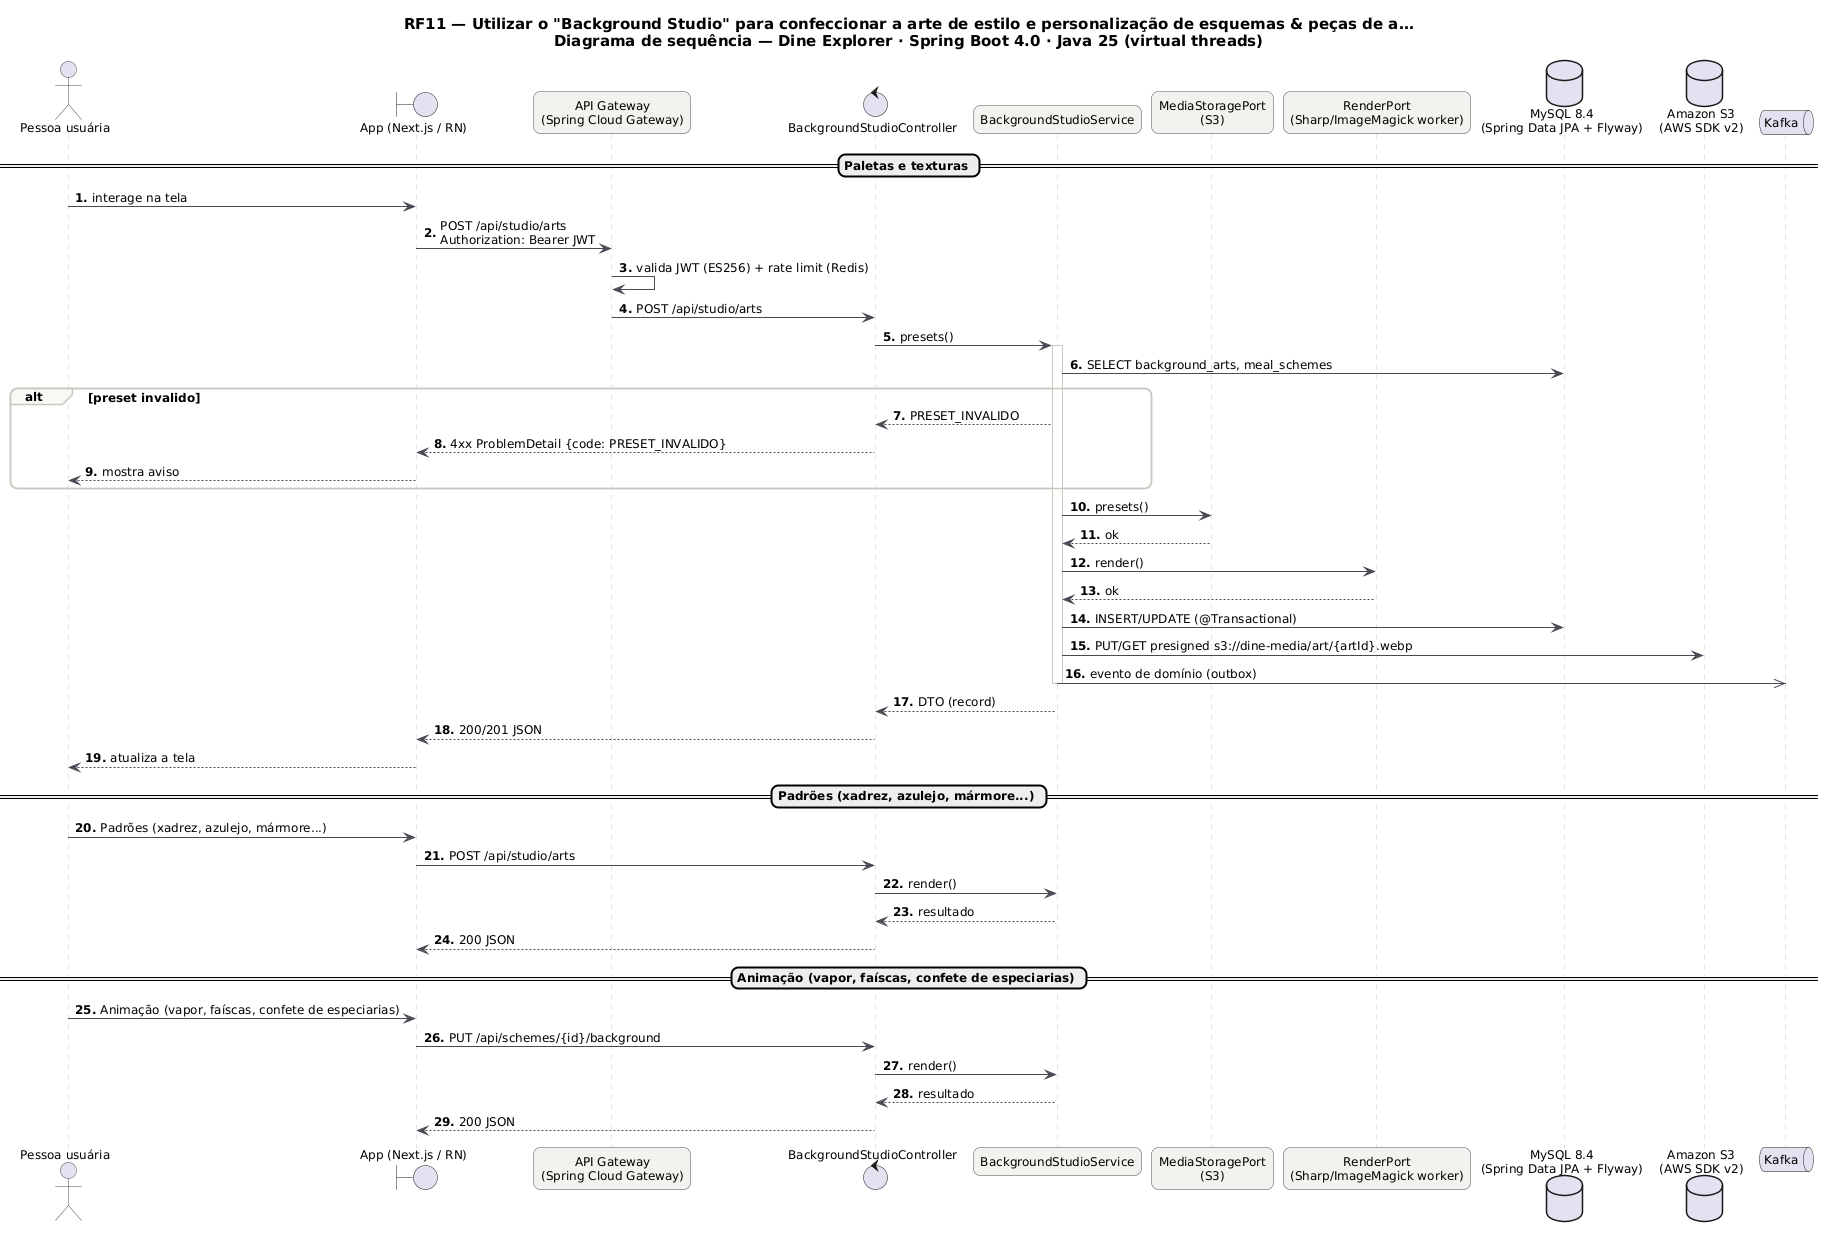

The diagram above was rendered by PlantUML. Its source (embedded in the PNG):
@startuml RF11_Sequencia
skinparam backgroundColor #FFFFFF
skinparam shadowing false
skinparam defaultFontName "DejaVu Sans"
skinparam defaultFontSize 12
skinparam titleFontSize 15
skinparam roundcorner 14
skinparam ArrowColor #52606D
skinparam note {
  BackgroundColor #FFFDEB
  BorderColor #D8CE78
  FontColor #554F24
}
skinparam sequence {
  ArrowColor #4A4852
  LifeLineBorderColor #CBC6BE
  ParticipantBackgroundColor #F4F2EF
  ParticipantBorderColor #4A4852
  ActorBorderColor #4A4852
  GroupBorderColor #CBC6BE
  GroupBackgroundColor #FAF8F5
}
autonumber "<b>0."

title RF11 — Utilizar o "Background Studio" para confeccionar a arte de estilo e personalização de esquemas & peças de a…\nDiagrama de sequência — Dine Explorer · Spring Boot 4.0 · Java 25 (virtual threads)

actor "Pessoa usuária" as U
boundary "App (Next.js / RN)" as P
participant "API Gateway\n(Spring Cloud Gateway)" as GW
control "BackgroundStudioController" as C
participant "BackgroundStudioService" as S
participant "MediaStoragePort\n(S3)" as P0
participant "RenderPort\n(Sharp/ImageMagick worker)" as P1
database "MySQL 8.4\n(Spring Data JPA + Flyway)" as DB_MySQL
database "Amazon S3\n(AWS SDK v2)" as DB_S3
queue "Kafka" as K
== Paletas e texturas ==
U -> P : interage na tela
P -> GW : POST /api/studio/arts\nAuthorization: Bearer JWT
GW -> GW : valida JWT (ES256) + rate limit (Redis)
GW -> C : POST /api/studio/arts
C -> S : presets()
activate S
S -> DB_MySQL : SELECT background_arts, meal_schemes
alt preset invalido
S --> C : PRESET_INVALIDO
C --> P : 4xx ProblemDetail {code: PRESET_INVALIDO}
P --> U : mostra aviso
end
S -> P0 : presets()
P0 --> S : ok
S -> P1 : render()
P1 --> S : ok
S -> DB_MySQL : INSERT/UPDATE (@Transactional)
S -> DB_S3 : PUT/GET presigned s3://dine-media/art/{artId}.webp
S ->> K : evento de domínio (outbox)
deactivate S
S --> C : DTO (record)
C --> P : 200/201 JSON
P --> U : atualiza a tela
== Padrões (xadrez, azulejo, mármore...) ==
U -> P : Padrões (xadrez, azulejo, mármore...)
P -> C : POST /api/studio/arts
C -> S : render()
S --> C : resultado
C --> P : 200 JSON
== Animação (vapor, faíscas, confete de especiarias) ==
U -> P : Animação (vapor, faíscas, confete de especiarias)
P -> C : PUT /api/schemes/{id}/background
C -> S : render()
S --> C : resultado
C --> P : 200 JSON
@enduml